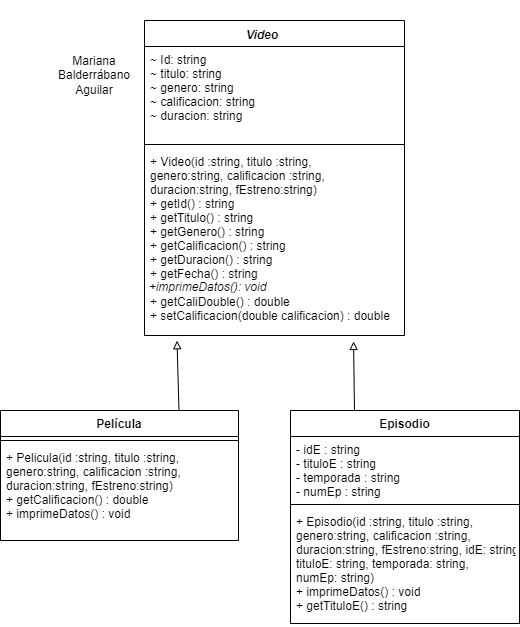

The diagram above was exported from draw.io. Its source (the exported page's mxGraphModel, read from the mxfile embedded in the PNG):
<mxGraphModel dx="1128" dy="598" grid="0" gridSize="10" guides="1" tooltips="1" connect="1" arrows="1" fold="1" page="1" pageScale="1" pageWidth="827" pageHeight="1169" math="0" shadow="0">
  <root>
    <mxCell id="0" />
    <mxCell id="1" parent="0" />
    <mxCell id="2" value="" style="swimlane;fontStyle=1;align=center;verticalAlign=top;childLayout=stackLayout;horizontal=1;startSize=26;horizontalStack=0;resizeParent=1;resizeParentMax=0;resizeLast=0;collapsible=1;marginBottom=0;" parent="1" vertex="1">
      <mxGeometry x="260" y="29" width="260" height="315" as="geometry" />
    </mxCell>
    <mxCell id="3" value="~ Id: string &#10;~ titulo: string&#10;~ genero: string &#10;~ calificacion: string&#10;~ duracion: string&#10;" style="text;strokeColor=none;fillColor=none;align=left;verticalAlign=top;spacingLeft=4;spacingRight=4;overflow=hidden;rotatable=0;points=[[0,0.5],[1,0.5]];portConstraint=eastwest;" parent="2" vertex="1">
      <mxGeometry y="26" width="260" height="94" as="geometry" />
    </mxCell>
    <mxCell id="4" value="" style="line;strokeWidth=1;fillColor=none;align=left;verticalAlign=middle;spacingTop=-1;spacingLeft=3;spacingRight=3;rotatable=0;labelPosition=right;points=[];portConstraint=eastwest;strokeColor=inherit;" parent="2" vertex="1">
      <mxGeometry y="120" width="260" height="8" as="geometry" />
    </mxCell>
    <mxCell id="5" value="+ Video(id :string, titulo :string,&#10;genero:string, calificacion :string,&#10;duracion:string, fEstreno:string)                 &#10;+ getId() : string       &#10;+ getTitulo() : string      &#10;+ getGenero() : string      &#10;+ getCalificacion() : string&#10;+ getDuracion() : string    &#10;+ getFecha() : string       &#10;&#10;+ getCaliDouble() : double&#10;+ setCalificacion(double calificacion) : double" style="text;strokeColor=none;fillColor=none;align=left;verticalAlign=top;spacingLeft=4;spacingRight=4;overflow=hidden;rotatable=0;points=[[0,0.5],[1,0.5]];portConstraint=eastwest;" parent="2" vertex="1">
      <mxGeometry y="128" width="260" height="187" as="geometry" />
    </mxCell>
    <mxCell id="6" value="Película" style="swimlane;fontStyle=1;align=center;verticalAlign=top;childLayout=stackLayout;horizontal=1;startSize=26;horizontalStack=0;resizeParent=1;resizeParentMax=0;resizeLast=0;collapsible=1;marginBottom=0;" parent="1" vertex="1">
      <mxGeometry x="116" y="419" width="238" height="130" as="geometry" />
    </mxCell>
    <mxCell id="8" value="" style="line;strokeWidth=1;fillColor=none;align=left;verticalAlign=middle;spacingTop=-1;spacingLeft=3;spacingRight=3;rotatable=0;labelPosition=right;points=[];portConstraint=eastwest;strokeColor=inherit;" parent="6" vertex="1">
      <mxGeometry y="26" width="238" height="8" as="geometry" />
    </mxCell>
    <mxCell id="9" value="+ Pelicula(id :string, titulo :string,&#10;genero:string, calificacion :string, &#10;duracion:string, fEstreno:string)       &#10;+ getCalificacion() : double&#10;+ imprimeDatos() : void  " style="text;strokeColor=none;fillColor=none;align=left;verticalAlign=top;spacingLeft=4;spacingRight=4;overflow=hidden;rotatable=0;points=[[0,0.5],[1,0.5]];portConstraint=eastwest;" parent="6" vertex="1">
      <mxGeometry y="34" width="238" height="96" as="geometry" />
    </mxCell>
    <mxCell id="10" value="Episodio" style="swimlane;fontStyle=1;align=center;verticalAlign=top;childLayout=stackLayout;horizontal=1;startSize=26;horizontalStack=0;resizeParent=1;resizeParentMax=0;resizeLast=0;collapsible=1;marginBottom=0;" parent="1" vertex="1">
      <mxGeometry x="406" y="419" width="229" height="213" as="geometry" />
    </mxCell>
    <mxCell id="11" value="- idE : string              &#10;- tituloE : string          &#10;- temporada : string        &#10;- numEp : string           " style="text;strokeColor=none;fillColor=none;align=left;verticalAlign=top;spacingLeft=4;spacingRight=4;overflow=hidden;rotatable=0;points=[[0,0.5],[1,0.5]];portConstraint=eastwest;" parent="10" vertex="1">
      <mxGeometry y="26" width="229" height="64" as="geometry" />
    </mxCell>
    <mxCell id="12" value="" style="line;strokeWidth=1;fillColor=none;align=left;verticalAlign=middle;spacingTop=-1;spacingLeft=3;spacingRight=3;rotatable=0;labelPosition=right;points=[];portConstraint=eastwest;strokeColor=inherit;" parent="10" vertex="1">
      <mxGeometry y="90" width="229" height="8" as="geometry" />
    </mxCell>
    <mxCell id="13" value="+ Episodio(id :string, titulo :string,&#10;genero:string, calificacion :string,&#10;duracion:string, fEstreno:string, idE: string,&#10;tituloE: string, temporada: string, &#10;numEp: string)               &#10;+ imprimeDatos() : void&#10;+ getTituloE() : string" style="text;strokeColor=none;fillColor=none;align=left;verticalAlign=top;spacingLeft=4;spacingRight=4;overflow=hidden;rotatable=0;points=[[0,0.5],[1,0.5]];portConstraint=eastwest;" parent="10" vertex="1">
      <mxGeometry y="98" width="229" height="115" as="geometry" />
    </mxCell>
    <mxCell id="20" value="" style="endArrow=block;endFill=0;html=1;entryX=0.125;entryY=1.028;entryDx=0;entryDy=0;entryPerimeter=0;exitX=0.75;exitY=0;exitDx=0;exitDy=0;" parent="1" source="6" target="5" edge="1">
      <mxGeometry width="160" relative="1" as="geometry">
        <mxPoint x="300" y="429" as="sourcePoint" />
        <mxPoint x="460" y="429" as="targetPoint" />
      </mxGeometry>
    </mxCell>
    <mxCell id="21" value="" style="endArrow=block;endFill=0;html=1;entryX=0.804;entryY=1.032;entryDx=0;entryDy=0;entryPerimeter=0;" parent="1" target="5" edge="1">
      <mxGeometry width="160" relative="1" as="geometry">
        <mxPoint x="470" y="419" as="sourcePoint" />
        <mxPoint x="470" y="361.01599999999996" as="targetPoint" />
      </mxGeometry>
    </mxCell>
    <mxCell id="22" value="Mariana Balderrábano Aguilar" style="text;html=1;strokeColor=none;fillColor=none;align=center;verticalAlign=middle;whiteSpace=wrap;rounded=0;" parent="1" vertex="1">
      <mxGeometry x="170" y="49" width="80" height="70" as="geometry" />
    </mxCell>
    <mxCell id="24" value="&lt;i&gt;+imprimeDatos(): void&lt;/i&gt;" style="text;html=1;strokeColor=none;fillColor=none;align=center;verticalAlign=middle;whiteSpace=wrap;rounded=0;" vertex="1" parent="1">
      <mxGeometry x="241" y="261" width="165" height="70" as="geometry" />
    </mxCell>
    <mxCell id="25" value="&lt;b&gt;&lt;i&gt;Video&lt;/i&gt;&lt;/b&gt;" style="text;html=1;strokeColor=none;fillColor=none;align=center;verticalAlign=middle;whiteSpace=wrap;rounded=0;" vertex="1" parent="1">
      <mxGeometry x="327" y="9" width="102" height="70" as="geometry" />
    </mxCell>
  </root>
</mxGraphModel>